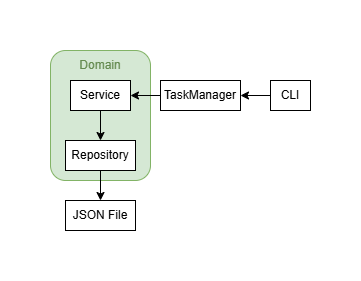

The diagram above was exported from draw.io. Its source (the exported page's mxGraphModel, read from the mxfile embedded in the PNG):
<mxGraphModel dx="749" dy="372" grid="1" gridSize="10" guides="1" tooltips="1" connect="1" arrows="1" fold="1" page="1" pageScale="1" pageWidth="3300" pageHeight="4681" math="0" shadow="0">
  <root>
    <mxCell id="0" />
    <mxCell id="1" parent="0" />
    <mxCell id="cz23RIlMAfRsyEt7JR4v-6" value="" style="rounded=1;whiteSpace=wrap;html=1;fillColor=#d5e8d4;strokeColor=#82b366;" parent="1" vertex="1">
      <mxGeometry x="530" y="300" width="100" height="130" as="geometry" />
    </mxCell>
    <mxCell id="cz23RIlMAfRsyEt7JR4v-5" style="edgeStyle=orthogonalEdgeStyle;rounded=0;orthogonalLoop=1;jettySize=auto;html=1;entryX=0.5;entryY=0;entryDx=0;entryDy=0;" parent="1" source="cz23RIlMAfRsyEt7JR4v-10" target="cz23RIlMAfRsyEt7JR4v-4" edge="1">
      <mxGeometry relative="1" as="geometry" />
    </mxCell>
    <mxCell id="cz23RIlMAfRsyEt7JR4v-1" value="Service" style="rounded=0;whiteSpace=wrap;html=1;" parent="1" vertex="1">
      <mxGeometry x="550" y="330" width="60" height="30" as="geometry" />
    </mxCell>
    <mxCell id="cz23RIlMAfRsyEt7JR4v-3" style="edgeStyle=orthogonalEdgeStyle;rounded=0;orthogonalLoop=1;jettySize=auto;html=1;" parent="1" source="cz23RIlMAfRsyEt7JR4v-8" target="cz23RIlMAfRsyEt7JR4v-1" edge="1">
      <mxGeometry relative="1" as="geometry" />
    </mxCell>
    <mxCell id="cz23RIlMAfRsyEt7JR4v-2" value="CLI" style="rounded=0;whiteSpace=wrap;html=1;" parent="1" vertex="1">
      <mxGeometry x="750" y="330" width="40" height="30" as="geometry" />
    </mxCell>
    <mxCell id="cz23RIlMAfRsyEt7JR4v-4" value="JSON File" style="rounded=0;whiteSpace=wrap;html=1;" parent="1" vertex="1">
      <mxGeometry x="545" y="450" width="70" height="30" as="geometry" />
    </mxCell>
    <mxCell id="cz23RIlMAfRsyEt7JR4v-7" value="&lt;font style=&quot;&quot;&gt;Domain&lt;/font&gt;" style="text;html=1;align=center;verticalAlign=middle;whiteSpace=wrap;rounded=0;fontColor=#658B50;" parent="1" vertex="1">
      <mxGeometry x="550" y="300" width="60" height="30" as="geometry" />
    </mxCell>
    <mxCell id="cz23RIlMAfRsyEt7JR4v-9" value="" style="edgeStyle=orthogonalEdgeStyle;rounded=0;orthogonalLoop=1;jettySize=auto;html=1;" parent="1" source="cz23RIlMAfRsyEt7JR4v-2" target="cz23RIlMAfRsyEt7JR4v-8" edge="1">
      <mxGeometry relative="1" as="geometry">
        <mxPoint x="750" y="345" as="sourcePoint" />
        <mxPoint x="610" y="345" as="targetPoint" />
      </mxGeometry>
    </mxCell>
    <mxCell id="cz23RIlMAfRsyEt7JR4v-8" value="TaskManager" style="rounded=0;whiteSpace=wrap;html=1;" parent="1" vertex="1">
      <mxGeometry x="640" y="330" width="80" height="30" as="geometry" />
    </mxCell>
    <mxCell id="cz23RIlMAfRsyEt7JR4v-11" value="" style="edgeStyle=orthogonalEdgeStyle;rounded=0;orthogonalLoop=1;jettySize=auto;html=1;entryX=0.5;entryY=0;entryDx=0;entryDy=0;" parent="1" source="cz23RIlMAfRsyEt7JR4v-1" target="cz23RIlMAfRsyEt7JR4v-10" edge="1">
      <mxGeometry relative="1" as="geometry">
        <mxPoint x="580" y="360" as="sourcePoint" />
        <mxPoint x="580" y="490" as="targetPoint" />
      </mxGeometry>
    </mxCell>
    <mxCell id="cz23RIlMAfRsyEt7JR4v-10" value="Repository" style="rounded=0;whiteSpace=wrap;html=1;" parent="1" vertex="1">
      <mxGeometry x="545" y="390" width="70" height="30" as="geometry" />
    </mxCell>
  </root>
</mxGraphModel>